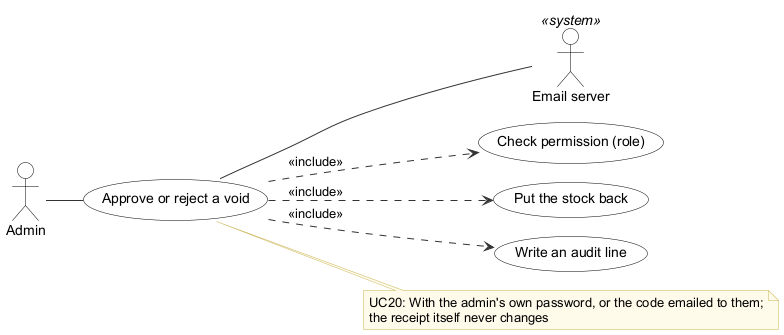

The diagram above was rendered by PlantUML. Its source (embedded in the PNG):
@startuml
!pragma layout smetana
' Use case UC20 Approve or reject a void - Inventory & POS System v0.32.0 (report, Lecture 5-7; redrawn 2026-10-27)
' Edit: paste into draw.io (Arrange > Insert > Advanced > PlantUML) or planttext.com
skinparam defaultFontName Arial
skinparam shadowing false
skinparam ArrowColor #333333
skinparam rectangle {
  BackgroundColor White
  BorderColor Black
}
skinparam usecase {
  BackgroundColor White
  BorderColor Black
}
skinparam class {
  BackgroundColor White
  BorderColor Black
  HeaderBackgroundColor #E6F1EE
}
skinparam activity {
  BackgroundColor White
  BorderColor Black
}
skinparam state {
  BackgroundColor White
  BorderColor Black
}
skinparam sequence {
  ParticipantBackgroundColor White
  ParticipantBorderColor Black
  LifeLineBorderColor #888888
  ActorBorderColor Black
  ActorBackgroundColor White
}
skinparam note {
  BackgroundColor #FFFBEA
  BorderColor #C9B458
}
skinparam swimlaneWidth same
hide circle

left to right direction
actor "Admin" as A0
actor "Email server" as S0 <<system>>
usecase "Approve or reject a void" as U
usecase "Check permission (role)" as I0
U ..> I0 : <<include>>
usecase "Put the stock back" as I1
U ..> I1 : <<include>>
usecase "Write an audit line" as I2
U ..> I2 : <<include>>
A0 -- U
U -- S0
note right of U
  UC20: With the admin's own password, or the code emailed to them;
  the receipt itself never changes
end note
@enduml